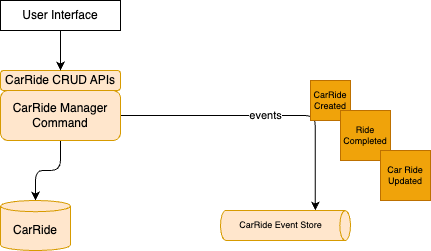

The diagram above was exported from draw.io. Its source (the exported page's mxGraphModel, read from the mxfile embedded in the PNG):
<mxGraphModel dx="1006" dy="331" grid="1" gridSize="10" guides="1" tooltips="1" connect="1" arrows="1" fold="1" page="1" pageScale="1" pageWidth="850" pageHeight="1100" math="0" shadow="0">
  <root>
    <mxCell id="0" />
    <mxCell id="1" parent="0" />
    <mxCell id="8" value="events" style="edgeStyle=orthogonalEdgeStyle;html=1;entryX=0;entryY=0;entryDx=0;entryDy=35.16603088378906;entryPerimeter=0;" parent="1" source="2" target="4" edge="1">
      <mxGeometry relative="1" as="geometry" />
    </mxCell>
    <mxCell id="10" style="edgeStyle=orthogonalEdgeStyle;html=1;entryX=0.5;entryY=0;entryDx=0;entryDy=0;entryPerimeter=0;" parent="1" source="2" target="9" edge="1">
      <mxGeometry relative="1" as="geometry" />
    </mxCell>
    <mxCell id="2" value="CarRide Manager&lt;br&gt;Command" style="rounded=1;whiteSpace=wrap;html=1;fillColor=#ffe6cc;strokeColor=#d79b00;" parent="1" vertex="1">
      <mxGeometry x="20" y="90" width="120" height="50" as="geometry" />
    </mxCell>
    <mxCell id="3" value="CarRide&lt;br&gt;Created" style="whiteSpace=wrap;html=1;aspect=fixed;fillColor=#f0a30a;fontColor=#000000;strokeColor=#BD7000;fontSize=9;" parent="1" vertex="1">
      <mxGeometry x="330" y="80" width="40" height="40" as="geometry" />
    </mxCell>
    <mxCell id="4" value="CarRide Event Store" style="shape=cylinder3;whiteSpace=wrap;html=1;boundedLbl=1;backgroundOutline=1;size=5.332061767578125;fontSize=9;rotation=90;horizontal=0;fillColor=#ffe6cc;strokeColor=#d79b00;" parent="1" vertex="1">
      <mxGeometry x="290" y="160" width="30" height="130" as="geometry" />
    </mxCell>
    <mxCell id="5" value="Ride Completed" style="whiteSpace=wrap;html=1;aspect=fixed;fillColor=#f0a30a;fontColor=#000000;strokeColor=#BD7000;fontSize=9;" parent="1" vertex="1">
      <mxGeometry x="360" y="110" width="50" height="50" as="geometry" />
    </mxCell>
    <mxCell id="6" value="Car Ride Updated" style="whiteSpace=wrap;html=1;aspect=fixed;fillColor=#f0a30a;fontColor=#000000;strokeColor=#BD7000;fontSize=9;" parent="1" vertex="1">
      <mxGeometry x="400" y="150" width="50" height="50" as="geometry" />
    </mxCell>
    <mxCell id="7" value="CarRide CRUD APIs" style="rounded=1;whiteSpace=wrap;html=1;fillColor=#ffe6cc;strokeColor=#d79b00;" parent="1" vertex="1">
      <mxGeometry x="20" y="70" width="120" height="20" as="geometry" />
    </mxCell>
    <mxCell id="9" value="CarRide" style="shape=cylinder3;whiteSpace=wrap;html=1;boundedLbl=1;backgroundOutline=1;size=5.5859222412109375;strokeColor=#d79b00;fillColor=#ffe6cc;" parent="1" vertex="1">
      <mxGeometry x="20" y="200" width="70" height="50" as="geometry" />
    </mxCell>
    <mxCell id="19" style="edgeStyle=none;html=1;" edge="1" parent="1" source="18" target="7">
      <mxGeometry relative="1" as="geometry" />
    </mxCell>
    <mxCell id="18" value="User Interface" style="whiteSpace=wrap;html=1;" vertex="1" parent="1">
      <mxGeometry x="20" width="120" height="30" as="geometry" />
    </mxCell>
  </root>
</mxGraphModel>